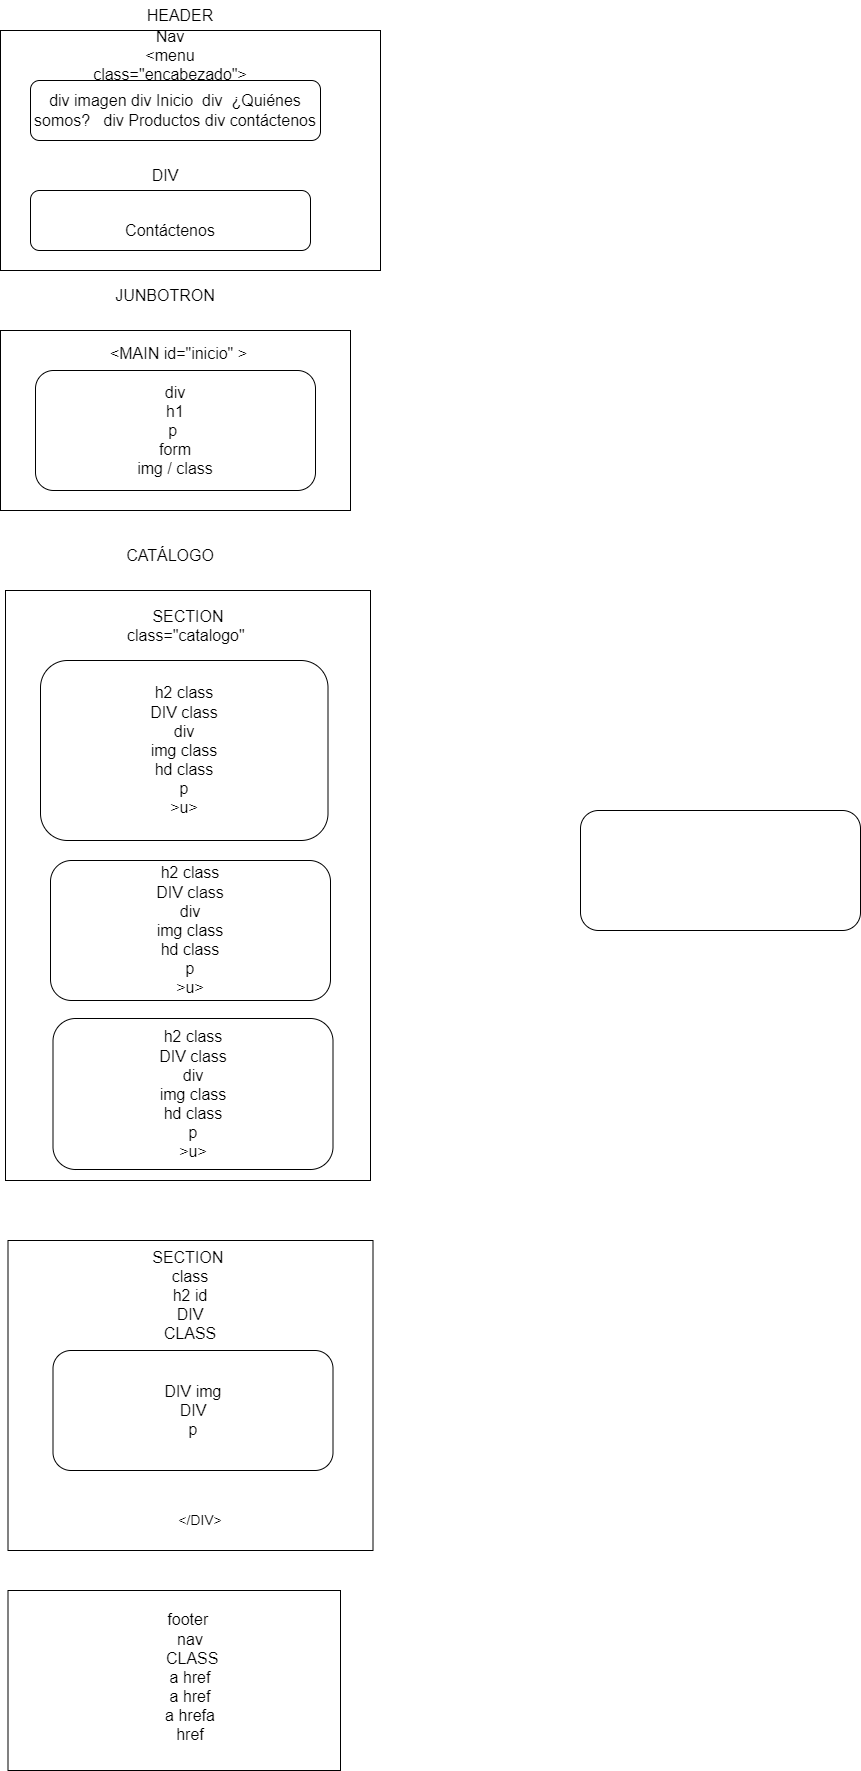

The diagram above was exported from draw.io. Its source (the exported page's mxGraphModel, read from the mxfile embedded in the PNG):
<mxGraphModel dx="1791" dy="751" grid="1" gridSize="10" guides="1" tooltips="1" connect="1" arrows="1" fold="1" page="1" pageScale="1" pageWidth="827" pageHeight="1169" math="0" shadow="0">
  <root>
    <mxCell id="0" />
    <mxCell id="1" parent="0" />
    <mxCell id="bJqMZfjj4e-BL5JYBZHk-1" value="" style="rounded=0;whiteSpace=wrap;html=1;fontSize=16;" parent="1" vertex="1">
      <mxGeometry x="270" y="30" width="380" height="240" as="geometry" />
    </mxCell>
    <mxCell id="bJqMZfjj4e-BL5JYBZHk-2" value="HEADER" style="text;html=1;strokeColor=none;fillColor=none;align=center;verticalAlign=middle;whiteSpace=wrap;rounded=0;fontSize=16;" parent="1" vertex="1">
      <mxGeometry x="420" width="60" height="30" as="geometry" />
    </mxCell>
    <mxCell id="bJqMZfjj4e-BL5JYBZHk-3" value="div imagen div Inicio&amp;nbsp; div&amp;nbsp; ¿Quiénes somos?&amp;nbsp; &amp;nbsp;div Productos div contáctenos" style="rounded=1;whiteSpace=wrap;html=1;fontSize=16;" parent="1" vertex="1">
      <mxGeometry x="300" y="80" width="290" height="60" as="geometry" />
    </mxCell>
    <mxCell id="bJqMZfjj4e-BL5JYBZHk-4" value="Nav&lt;br&gt;&amp;lt;menu class=&quot;encabezado&quot;&amp;gt;" style="text;html=1;strokeColor=none;fillColor=none;align=center;verticalAlign=middle;whiteSpace=wrap;rounded=0;fontSize=16;" parent="1" vertex="1">
      <mxGeometry x="410" y="40" width="60" height="30" as="geometry" />
    </mxCell>
    <mxCell id="bJqMZfjj4e-BL5JYBZHk-5" value="&amp;nbsp; &amp;nbsp; &amp;nbsp; &amp;nbsp; &amp;nbsp; &amp;nbsp; &amp;nbsp; &amp;nbsp; &amp;nbsp; &amp;nbsp; &amp;nbsp; &amp;nbsp; &amp;nbsp; &amp;nbsp; &amp;nbsp; &amp;nbsp; &amp;nbsp; &amp;nbsp; &amp;nbsp; &amp;nbsp; &amp;nbsp; &amp;nbsp; &amp;nbsp; Contáctenos" style="rounded=1;whiteSpace=wrap;html=1;fontSize=16;" parent="1" vertex="1">
      <mxGeometry x="300" y="190" width="280" height="60" as="geometry" />
    </mxCell>
    <mxCell id="bJqMZfjj4e-BL5JYBZHk-6" value="DIV" style="text;html=1;strokeColor=none;fillColor=none;align=center;verticalAlign=middle;whiteSpace=wrap;rounded=0;fontSize=16;" parent="1" vertex="1">
      <mxGeometry x="405" y="160" width="60" height="30" as="geometry" />
    </mxCell>
    <mxCell id="bJqMZfjj4e-BL5JYBZHk-7" value="&#10;&lt;span style=&quot;color: rgb(0, 0, 0); font-family: Helvetica; font-size: 16px; font-style: normal; font-variant-ligatures: normal; font-variant-caps: normal; font-weight: 400; letter-spacing: normal; orphans: 2; text-align: center; text-indent: 0px; text-transform: none; widows: 2; word-spacing: 0px; -webkit-text-stroke-width: 0px; background-color: rgb(248, 249, 250); text-decoration-thickness: initial; text-decoration-style: initial; text-decoration-color: initial; float: none; display: inline !important;&quot;&gt;&amp;lt;MAIN &amp;gt;&lt;/span&gt;&lt;br style=&quot;color: rgb(0, 0, 0); font-family: Helvetica; font-size: 16px; font-style: normal; font-variant-ligatures: normal; font-variant-caps: normal; font-weight: 400; letter-spacing: normal; orphans: 2; text-align: center; text-indent: 0px; text-transform: none; widows: 2; word-spacing: 0px; -webkit-text-stroke-width: 0px; background-color: rgb(248, 249, 250); text-decoration-thickness: initial; text-decoration-style: initial; text-decoration-color: initial;&quot;&gt;&#10;&#10;" style="rounded=0;whiteSpace=wrap;html=1;fontSize=16;" parent="1" vertex="1">
      <mxGeometry x="270" y="330" width="350" height="180" as="geometry" />
    </mxCell>
    <mxCell id="bJqMZfjj4e-BL5JYBZHk-8" value="JUNBOTRON" style="text;html=1;strokeColor=none;fillColor=none;align=center;verticalAlign=middle;whiteSpace=wrap;rounded=0;fontSize=16;" parent="1" vertex="1">
      <mxGeometry x="405" y="280" width="60" height="30" as="geometry" />
    </mxCell>
    <mxCell id="bJqMZfjj4e-BL5JYBZHk-9" value="div&lt;br&gt;h1&lt;br style=&quot;font-size: 16px;&quot;&gt;p&amp;nbsp;&lt;br&gt;form&lt;br style=&quot;font-size: 16px;&quot;&gt;img / class" style="rounded=1;whiteSpace=wrap;html=1;fontSize=16;" parent="1" vertex="1">
      <mxGeometry x="305" y="370" width="280" height="120" as="geometry" />
    </mxCell>
    <mxCell id="bJqMZfjj4e-BL5JYBZHk-14" value="" style="rounded=0;whiteSpace=wrap;html=1;fontSize=16;" parent="1" vertex="1">
      <mxGeometry x="275" y="590" width="365" height="590" as="geometry" />
    </mxCell>
    <mxCell id="bJqMZfjj4e-BL5JYBZHk-15" value="CATÁLOGO" style="text;html=1;strokeColor=none;fillColor=none;align=center;verticalAlign=middle;whiteSpace=wrap;rounded=0;fontSize=16;" parent="1" vertex="1">
      <mxGeometry x="410" y="540" width="60" height="30" as="geometry" />
    </mxCell>
    <mxCell id="bJqMZfjj4e-BL5JYBZHk-16" value="h2 class&lt;br&gt;DIV class&lt;br&gt;div&lt;br&gt;img class&lt;br&gt;hd class&lt;br&gt;p&lt;br&gt;&amp;gt;u&amp;gt;" style="rounded=1;whiteSpace=wrap;html=1;fontSize=16;" parent="1" vertex="1">
      <mxGeometry x="310" y="660" width="287.5" height="180" as="geometry" />
    </mxCell>
    <mxCell id="bJqMZfjj4e-BL5JYBZHk-17" value="SECTION class=&quot;catalogo&quot;&amp;nbsp;&lt;br&gt;&lt;br&gt;&amp;nbsp;" style="text;html=1;strokeColor=none;fillColor=none;align=center;verticalAlign=middle;whiteSpace=wrap;rounded=0;fontSize=16;" parent="1" vertex="1">
      <mxGeometry x="427.5" y="630" width="60" height="30" as="geometry" />
    </mxCell>
    <mxCell id="bJqMZfjj4e-BL5JYBZHk-18" value="h2 class&lt;br&gt;DIV class&lt;br&gt;div&lt;br&gt;img class&lt;br&gt;hd class&lt;br&gt;p&lt;br&gt;&amp;gt;u&amp;gt;" style="rounded=1;whiteSpace=wrap;html=1;fontSize=16;" parent="1" vertex="1">
      <mxGeometry x="322.5" y="1018" width="280" height="151" as="geometry" />
    </mxCell>
    <mxCell id="bJqMZfjj4e-BL5JYBZHk-20" value="h2 class&lt;br&gt;DIV class&lt;br&gt;div&lt;br&gt;img class&lt;br&gt;hd class&lt;br&gt;p&lt;br&gt;&amp;gt;u&amp;gt;" style="rounded=1;whiteSpace=wrap;html=1;fontSize=16;" parent="1" vertex="1">
      <mxGeometry x="320" y="860" width="280" height="140" as="geometry" />
    </mxCell>
    <mxCell id="5pvsZETnHLqmLiRBx1Nh-1" value="" style="rounded=0;whiteSpace=wrap;html=1;fontSize=16;" parent="1" vertex="1">
      <mxGeometry x="277.5" y="1240" width="365" height="310" as="geometry" />
    </mxCell>
    <mxCell id="5pvsZETnHLqmLiRBx1Nh-2" value="DIV img&lt;br style=&quot;font-size: 16px;&quot;&gt;DIV&lt;br&gt;p" style="rounded=1;whiteSpace=wrap;html=1;fontSize=16;" parent="1" vertex="1">
      <mxGeometry x="322.5" y="1350" width="280" height="120" as="geometry" />
    </mxCell>
    <mxCell id="5pvsZETnHLqmLiRBx1Nh-5" value="SECTION&amp;nbsp; class&lt;br&gt;h2 id&lt;br&gt;DIV CLASS" style="text;html=1;strokeColor=none;fillColor=none;align=center;verticalAlign=middle;whiteSpace=wrap;rounded=0;fontSize=16;" parent="1" vertex="1">
      <mxGeometry x="430" y="1280" width="60" height="30" as="geometry" />
    </mxCell>
    <mxCell id="5pvsZETnHLqmLiRBx1Nh-6" value="&amp;lt;/DIV&amp;gt;" style="text;html=1;strokeColor=none;fillColor=none;align=center;verticalAlign=middle;whiteSpace=wrap;rounded=0;fontSize=14;" parent="1" vertex="1">
      <mxGeometry x="440" y="1500" width="60" height="40" as="geometry" />
    </mxCell>
    <mxCell id="5pvsZETnHLqmLiRBx1Nh-7" value="" style="rounded=0;whiteSpace=wrap;html=1;fontSize=16;" parent="1" vertex="1">
      <mxGeometry x="277.5" y="1590" width="332.5" height="180" as="geometry" />
    </mxCell>
    <mxCell id="5pvsZETnHLqmLiRBx1Nh-8" value="" style="rounded=1;whiteSpace=wrap;html=1;fontSize=16;" parent="1" vertex="1">
      <mxGeometry x="850" y="810" width="280" height="120" as="geometry" />
    </mxCell>
    <mxCell id="5pvsZETnHLqmLiRBx1Nh-9" value="footer&amp;nbsp;&lt;br&gt;nav&lt;br&gt;&amp;nbsp;CLASS&lt;br&gt;a href&lt;br&gt;a href&lt;br&gt;a hrefa href" style="text;html=1;strokeColor=none;fillColor=none;align=center;verticalAlign=middle;whiteSpace=wrap;rounded=0;fontSize=16;" parent="1" vertex="1">
      <mxGeometry x="430" y="1662" width="60" height="30" as="geometry" />
    </mxCell>
    <mxCell id="OmxJzxISnapRPHzRXUGo-2" value="&lt;span style=&quot;font-size: 16px;&quot;&gt;&amp;lt;MAIN id=&quot;inicio&quot; &amp;gt;&lt;/span&gt;" style="text;html=1;strokeColor=none;fillColor=none;align=center;verticalAlign=middle;whiteSpace=wrap;rounded=0;" vertex="1" parent="1">
      <mxGeometry x="377" y="345" width="143" height="15" as="geometry" />
    </mxCell>
  </root>
</mxGraphModel>